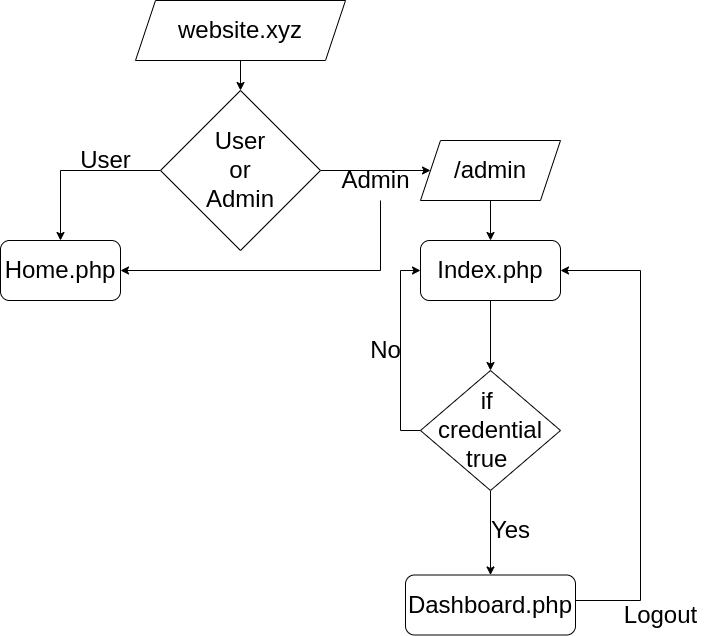

The diagram above was exported from draw.io. Its source (the exported page's mxGraphModel, read from the mxfile embedded in the PNG):
<mxGraphModel dx="1350" dy="773" grid="1" gridSize="10" guides="1" tooltips="1" connect="1" arrows="1" fold="1" page="1" pageScale="1" pageWidth="827" pageHeight="1169" math="0" shadow="0">
  <root>
    <mxCell id="0" />
    <mxCell id="1" parent="0" />
    <mxCell id="gcuihEFnRPldOjiTLVC8-2" style="edgeStyle=orthogonalEdgeStyle;rounded=0;orthogonalLoop=1;jettySize=auto;html=1;exitX=0.5;exitY=1;exitDx=0;exitDy=0;fontSize=24;" edge="1" parent="1">
      <mxGeometry relative="1" as="geometry">
        <mxPoint x="230" y="220" as="sourcePoint" />
        <mxPoint x="230" y="220" as="targetPoint" />
      </mxGeometry>
    </mxCell>
    <mxCell id="gcuihEFnRPldOjiTLVC8-7" value="Home.php" style="rounded=1;whiteSpace=wrap;html=1;fontSize=24;" vertex="1" parent="1">
      <mxGeometry x="100" y="280" width="120" height="60" as="geometry" />
    </mxCell>
    <mxCell id="gcuihEFnRPldOjiTLVC8-13" style="edgeStyle=orthogonalEdgeStyle;rounded=0;orthogonalLoop=1;jettySize=auto;html=1;exitX=0.5;exitY=1;exitDx=0;exitDy=0;entryX=0.5;entryY=0;entryDx=0;entryDy=0;fontSize=24;" edge="1" parent="1" source="gcuihEFnRPldOjiTLVC8-8" target="gcuihEFnRPldOjiTLVC8-9">
      <mxGeometry relative="1" as="geometry" />
    </mxCell>
    <mxCell id="gcuihEFnRPldOjiTLVC8-8" value="Index.php" style="rounded=1;whiteSpace=wrap;html=1;fontSize=24;" vertex="1" parent="1">
      <mxGeometry x="520" y="280" width="140" height="60" as="geometry" />
    </mxCell>
    <mxCell id="gcuihEFnRPldOjiTLVC8-15" style="edgeStyle=orthogonalEdgeStyle;rounded=0;orthogonalLoop=1;jettySize=auto;html=1;exitX=0;exitY=0.5;exitDx=0;exitDy=0;fontSize=24;entryX=0;entryY=0.5;entryDx=0;entryDy=0;" edge="1" parent="1" source="gcuihEFnRPldOjiTLVC8-9" target="gcuihEFnRPldOjiTLVC8-8">
      <mxGeometry relative="1" as="geometry">
        <mxPoint x="510" y="330" as="targetPoint" />
        <Array as="points">
          <mxPoint x="500" y="470" />
          <mxPoint x="500" y="310" />
        </Array>
      </mxGeometry>
    </mxCell>
    <mxCell id="gcuihEFnRPldOjiTLVC8-17" style="edgeStyle=orthogonalEdgeStyle;rounded=0;orthogonalLoop=1;jettySize=auto;html=1;exitX=0.5;exitY=1;exitDx=0;exitDy=0;entryX=0.5;entryY=0;entryDx=0;entryDy=0;fontSize=24;" edge="1" parent="1" source="gcuihEFnRPldOjiTLVC8-9" target="gcuihEFnRPldOjiTLVC8-10">
      <mxGeometry relative="1" as="geometry" />
    </mxCell>
    <mxCell id="gcuihEFnRPldOjiTLVC8-9" value="if &lt;br&gt;credential true&amp;nbsp;" style="rhombus;whiteSpace=wrap;html=1;fontSize=24;" vertex="1" parent="1">
      <mxGeometry x="520" y="410" width="140" height="120" as="geometry" />
    </mxCell>
    <mxCell id="gcuihEFnRPldOjiTLVC8-11" style="edgeStyle=orthogonalEdgeStyle;rounded=0;orthogonalLoop=1;jettySize=auto;html=1;fontSize=24;" edge="1" parent="1" source="gcuihEFnRPldOjiTLVC8-10">
      <mxGeometry relative="1" as="geometry">
        <mxPoint x="660" y="310" as="targetPoint" />
        <Array as="points">
          <mxPoint x="740" y="640" />
          <mxPoint x="740" y="310" />
          <mxPoint x="659" y="310" />
        </Array>
      </mxGeometry>
    </mxCell>
    <mxCell id="gcuihEFnRPldOjiTLVC8-10" value="Dashboard.php" style="rounded=1;whiteSpace=wrap;html=1;fontSize=24;" vertex="1" parent="1">
      <mxGeometry x="505" y="614.5" width="170" height="60" as="geometry" />
    </mxCell>
    <mxCell id="gcuihEFnRPldOjiTLVC8-19" value="Yes" style="text;html=1;align=center;verticalAlign=middle;resizable=0;points=[];autosize=1;strokeColor=none;fillColor=none;fontSize=24;" vertex="1" parent="1">
      <mxGeometry x="580" y="550" width="60" height="40" as="geometry" />
    </mxCell>
    <mxCell id="gcuihEFnRPldOjiTLVC8-20" value="No" style="text;html=1;align=center;verticalAlign=middle;resizable=0;points=[];autosize=1;strokeColor=none;fillColor=none;fontSize=24;" vertex="1" parent="1">
      <mxGeometry x="460" y="370" width="50" height="40" as="geometry" />
    </mxCell>
    <mxCell id="gcuihEFnRPldOjiTLVC8-21" value="Logout" style="text;html=1;align=center;verticalAlign=middle;resizable=0;points=[];autosize=1;strokeColor=none;fillColor=none;fontSize=24;" vertex="1" parent="1">
      <mxGeometry x="710" y="635" width="100" height="40" as="geometry" />
    </mxCell>
    <mxCell id="gcuihEFnRPldOjiTLVC8-40" style="edgeStyle=orthogonalEdgeStyle;rounded=0;orthogonalLoop=1;jettySize=auto;html=1;entryX=0.5;entryY=0;entryDx=0;entryDy=0;fontSize=24;" edge="1" parent="1" source="gcuihEFnRPldOjiTLVC8-34" target="gcuihEFnRPldOjiTLVC8-37">
      <mxGeometry relative="1" as="geometry" />
    </mxCell>
    <mxCell id="gcuihEFnRPldOjiTLVC8-34" value="website.xyz" style="shape=parallelogram;perimeter=parallelogramPerimeter;whiteSpace=wrap;html=1;fixedSize=1;fontSize=24;" vertex="1" parent="1">
      <mxGeometry x="235" y="40" width="210" height="60" as="geometry" />
    </mxCell>
    <mxCell id="gcuihEFnRPldOjiTLVC8-38" style="edgeStyle=orthogonalEdgeStyle;rounded=0;orthogonalLoop=1;jettySize=auto;html=1;exitX=0;exitY=0.5;exitDx=0;exitDy=0;fontSize=24;entryX=0.5;entryY=0;entryDx=0;entryDy=0;" edge="1" parent="1" source="gcuihEFnRPldOjiTLVC8-37" target="gcuihEFnRPldOjiTLVC8-7">
      <mxGeometry relative="1" as="geometry">
        <mxPoint x="330" y="160" as="targetPoint" />
      </mxGeometry>
    </mxCell>
    <mxCell id="gcuihEFnRPldOjiTLVC8-44" style="edgeStyle=orthogonalEdgeStyle;rounded=0;orthogonalLoop=1;jettySize=auto;html=1;exitX=1;exitY=0.5;exitDx=0;exitDy=0;entryX=0;entryY=0.5;entryDx=0;entryDy=0;fontSize=24;" edge="1" parent="1" source="gcuihEFnRPldOjiTLVC8-37" target="gcuihEFnRPldOjiTLVC8-43">
      <mxGeometry relative="1" as="geometry" />
    </mxCell>
    <mxCell id="gcuihEFnRPldOjiTLVC8-37" value="User&lt;br&gt;or&lt;br&gt;Admin" style="rhombus;whiteSpace=wrap;html=1;fontSize=24;" vertex="1" parent="1">
      <mxGeometry x="260" y="130" width="160" height="160" as="geometry" />
    </mxCell>
    <mxCell id="gcuihEFnRPldOjiTLVC8-41" value="User" style="text;html=1;align=center;verticalAlign=middle;resizable=0;points=[];autosize=1;strokeColor=none;fillColor=none;fontSize=24;" vertex="1" parent="1">
      <mxGeometry x="170" y="180" width="70" height="40" as="geometry" />
    </mxCell>
    <mxCell id="gcuihEFnRPldOjiTLVC8-46" style="edgeStyle=orthogonalEdgeStyle;rounded=0;orthogonalLoop=1;jettySize=auto;html=1;entryX=1;entryY=0.5;entryDx=0;entryDy=0;fontSize=24;" edge="1" parent="1" source="gcuihEFnRPldOjiTLVC8-42" target="gcuihEFnRPldOjiTLVC8-7">
      <mxGeometry relative="1" as="geometry">
        <Array as="points">
          <mxPoint x="480" y="310" />
        </Array>
      </mxGeometry>
    </mxCell>
    <mxCell id="gcuihEFnRPldOjiTLVC8-42" value="Admin" style="text;html=1;align=center;verticalAlign=middle;resizable=0;points=[];autosize=1;strokeColor=none;fillColor=none;fontSize=24;" vertex="1" parent="1">
      <mxGeometry x="430" y="200" width="90" height="40" as="geometry" />
    </mxCell>
    <mxCell id="gcuihEFnRPldOjiTLVC8-45" style="edgeStyle=orthogonalEdgeStyle;rounded=0;orthogonalLoop=1;jettySize=auto;html=1;exitX=0.5;exitY=1;exitDx=0;exitDy=0;entryX=0.5;entryY=0;entryDx=0;entryDy=0;fontSize=24;" edge="1" parent="1" source="gcuihEFnRPldOjiTLVC8-43" target="gcuihEFnRPldOjiTLVC8-8">
      <mxGeometry relative="1" as="geometry" />
    </mxCell>
    <mxCell id="gcuihEFnRPldOjiTLVC8-43" value="/admin" style="shape=parallelogram;perimeter=parallelogramPerimeter;whiteSpace=wrap;html=1;fixedSize=1;fontSize=24;" vertex="1" parent="1">
      <mxGeometry x="520" y="180" width="140" height="60" as="geometry" />
    </mxCell>
  </root>
</mxGraphModel>